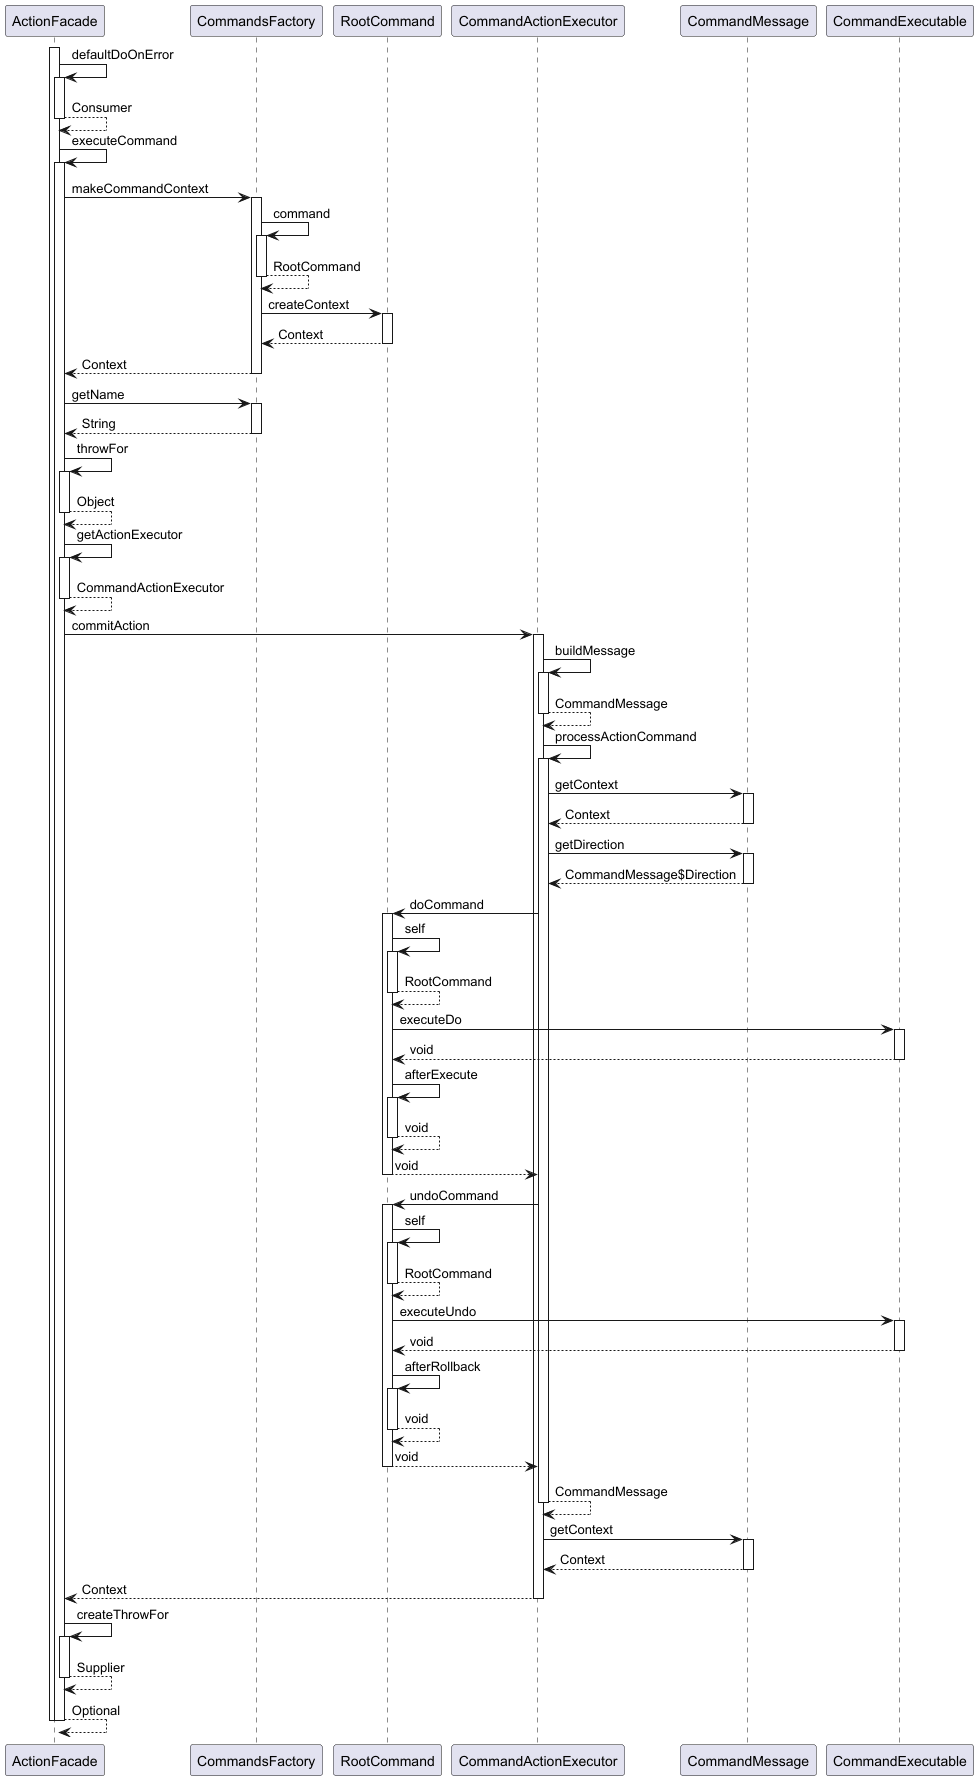

The diagram above was rendered by PlantUML. Its source (embedded in the PNG):
@startuml

participant ActionFacade
participant CommandsFactory
participant RootCommand
participant CommandActionExecutor
participant CommandMessage
participant CommandExecutable

activate ActionFacade
	ActionFacade -> ActionFacade : defaultDoOnError
	activate ActionFacade
		ActionFacade --> ActionFacade : Consumer
	deactivate ActionFacade
	ActionFacade -> ActionFacade : executeCommand
	activate ActionFacade
		ActionFacade -> CommandsFactory : makeCommandContext
		activate CommandsFactory
			CommandsFactory -> CommandsFactory : command
			activate CommandsFactory
				CommandsFactory --> CommandsFactory : RootCommand
			deactivate CommandsFactory
			CommandsFactory -> RootCommand : createContext
			activate RootCommand
				RootCommand --> CommandsFactory : Context
			deactivate RootCommand
			CommandsFactory --> ActionFacade : Context
		deactivate CommandsFactory
		ActionFacade -> CommandsFactory : getName
		activate CommandsFactory
			CommandsFactory --> ActionFacade : String
		deactivate CommandsFactory
		ActionFacade -> ActionFacade : throwFor
		activate ActionFacade
			ActionFacade --> ActionFacade : Object
		deactivate ActionFacade
		ActionFacade -> ActionFacade : getActionExecutor
		activate ActionFacade
			ActionFacade --> ActionFacade : CommandActionExecutor
		deactivate ActionFacade
		ActionFacade -> CommandActionExecutor : commitAction
		activate CommandActionExecutor
			CommandActionExecutor -> CommandActionExecutor : buildMessage
			activate CommandActionExecutor
				CommandActionExecutor --> CommandActionExecutor : CommandMessage
			deactivate CommandActionExecutor
			CommandActionExecutor -> CommandActionExecutor : processActionCommand
			activate CommandActionExecutor
				CommandActionExecutor -> CommandMessage : getContext
				activate CommandMessage
					CommandMessage --> CommandActionExecutor : Context
				deactivate CommandMessage
				CommandActionExecutor -> CommandMessage : getDirection
				activate CommandMessage
					CommandMessage --> CommandActionExecutor : CommandMessage$Direction
				deactivate CommandMessage
				CommandActionExecutor -> RootCommand : doCommand
				activate RootCommand
					RootCommand -> RootCommand : self
					activate RootCommand
						RootCommand --> RootCommand : RootCommand
					deactivate RootCommand
					RootCommand -> CommandExecutable : executeDo
					activate CommandExecutable
						CommandExecutable --> RootCommand : void
					deactivate CommandExecutable
					RootCommand -> RootCommand : afterExecute
					activate RootCommand
						RootCommand --> RootCommand : void
					deactivate RootCommand
					RootCommand --> CommandActionExecutor : void
				deactivate RootCommand
				CommandActionExecutor -> RootCommand : undoCommand
				activate RootCommand
					RootCommand -> RootCommand : self
					activate RootCommand
						RootCommand --> RootCommand : RootCommand
					deactivate RootCommand
					RootCommand -> CommandExecutable : executeUndo
					activate CommandExecutable
						CommandExecutable --> RootCommand : void
					deactivate CommandExecutable
					RootCommand -> RootCommand : afterRollback
					activate RootCommand
						RootCommand --> RootCommand : void
					deactivate RootCommand
					RootCommand --> CommandActionExecutor : void
				deactivate RootCommand
				CommandActionExecutor --> CommandActionExecutor : CommandMessage
			deactivate CommandActionExecutor
			CommandActionExecutor -> CommandMessage : getContext
			activate CommandMessage
				CommandMessage --> CommandActionExecutor : Context
			deactivate CommandMessage
			CommandActionExecutor --> ActionFacade : Context
		deactivate CommandActionExecutor
		ActionFacade -> ActionFacade : createThrowFor
		activate ActionFacade
			ActionFacade --> ActionFacade : Supplier
		deactivate ActionFacade
		ActionFacade --> ActionFacade : Optional
	deactivate ActionFacade
deactivate ActionFacade

@enduml